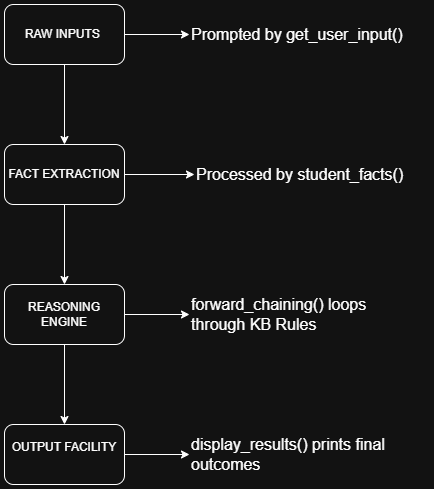

The diagram above was exported from draw.io. Its source (the exported page's mxGraphModel, read from the mxfile embedded in the PNG):
<mxGraphModel dx="1155" dy="676" grid="1" gridSize="10" guides="1" tooltips="1" connect="1" arrows="1" fold="1" page="1" pageScale="1" pageWidth="850" pageHeight="1100" math="0" shadow="0">
  <root>
    <mxCell id="0" />
    <mxCell id="1" parent="0" />
    <mxCell id="Y4Lgep4VVlIplI8ZSVt8-3" edge="1" parent="1" source="Y4Lgep4VVlIplI8ZSVt8-1" style="edgeStyle=orthogonalEdgeStyle;rounded=0;orthogonalLoop=1;jettySize=auto;html=1;" target="Y4Lgep4VVlIplI8ZSVt8-2" value="">
      <mxGeometry relative="1" as="geometry" />
    </mxCell>
    <mxCell id="Y4Lgep4VVlIplI8ZSVt8-11" edge="1" parent="1" source="Y4Lgep4VVlIplI8ZSVt8-1" style="edgeStyle=orthogonalEdgeStyle;rounded=0;orthogonalLoop=1;jettySize=auto;html=1;" target="Y4Lgep4VVlIplI8ZSVt8-10" value="">
      <mxGeometry relative="1" as="geometry" />
    </mxCell>
    <mxCell id="Y4Lgep4VVlIplI8ZSVt8-1" parent="1" style="rounded=1;whiteSpace=wrap;html=1;" value="RAW INPUTS&amp;nbsp;" vertex="1">
      <mxGeometry height="60" width="120" x="240" y="240" as="geometry" />
    </mxCell>
    <mxCell id="Y4Lgep4VVlIplI8ZSVt8-5" edge="1" parent="1" source="Y4Lgep4VVlIplI8ZSVt8-2" style="edgeStyle=orthogonalEdgeStyle;rounded=0;orthogonalLoop=1;jettySize=auto;html=1;" target="Y4Lgep4VVlIplI8ZSVt8-4" value="">
      <mxGeometry relative="1" as="geometry" />
    </mxCell>
    <mxCell id="Y4Lgep4VVlIplI8ZSVt8-13" edge="1" parent="1" source="Y4Lgep4VVlIplI8ZSVt8-2" style="edgeStyle=orthogonalEdgeStyle;rounded=0;orthogonalLoop=1;jettySize=auto;html=1;" target="Y4Lgep4VVlIplI8ZSVt8-12" value="">
      <mxGeometry relative="1" as="geometry" />
    </mxCell>
    <mxCell id="Y4Lgep4VVlIplI8ZSVt8-2" parent="1" style="whiteSpace=wrap;html=1;rounded=1;" value="FACT EXTRACTION" vertex="1">
      <mxGeometry height="60" width="120" x="240" y="380" as="geometry" />
    </mxCell>
    <mxCell id="Y4Lgep4VVlIplI8ZSVt8-7" edge="1" parent="1" source="Y4Lgep4VVlIplI8ZSVt8-4" style="edgeStyle=orthogonalEdgeStyle;rounded=0;orthogonalLoop=1;jettySize=auto;html=1;" target="Y4Lgep4VVlIplI8ZSVt8-6" value="">
      <mxGeometry relative="1" as="geometry" />
    </mxCell>
    <mxCell id="Y4Lgep4VVlIplI8ZSVt8-16" edge="1" parent="1" source="Y4Lgep4VVlIplI8ZSVt8-4" style="edgeStyle=orthogonalEdgeStyle;rounded=0;orthogonalLoop=1;jettySize=auto;html=1;" target="Y4Lgep4VVlIplI8ZSVt8-15" value="">
      <mxGeometry relative="1" as="geometry" />
    </mxCell>
    <mxCell id="Y4Lgep4VVlIplI8ZSVt8-4" parent="1" style="whiteSpace=wrap;html=1;rounded=1;" value="REASONING ENGINE" vertex="1">
      <mxGeometry height="60" width="120" x="240" y="520" as="geometry" />
    </mxCell>
    <mxCell id="Y4Lgep4VVlIplI8ZSVt8-18" edge="1" parent="1" source="Y4Lgep4VVlIplI8ZSVt8-6" style="edgeStyle=orthogonalEdgeStyle;rounded=0;orthogonalLoop=1;jettySize=auto;html=1;" target="Y4Lgep4VVlIplI8ZSVt8-17" value="">
      <mxGeometry relative="1" as="geometry" />
    </mxCell>
    <mxCell id="Y4Lgep4VVlIplI8ZSVt8-6" parent="1" style="whiteSpace=wrap;html=1;rounded=1;" value="&#10;OUTPUT FACILITY&#10;&#10;" vertex="1">
      <mxGeometry height="60" width="120" x="240" y="660" as="geometry" />
    </mxCell>
    <mxCell id="Y4Lgep4VVlIplI8ZSVt8-10" parent="1" style="text;html=1;whiteSpace=wrap;strokeColor=none;fillColor=none;align=left;verticalAlign=middle;rounded=0;" value="&lt;font style=&quot;font-size: 16px;&quot;&gt;Prompted by get_user_input()&lt;/font&gt;" vertex="1">
      <mxGeometry height="30" width="235" x="425" y="255" as="geometry" />
    </mxCell>
    <mxCell id="Y4Lgep4VVlIplI8ZSVt8-12" parent="1" style="text;html=1;whiteSpace=wrap;strokeColor=none;fillColor=none;align=left;verticalAlign=middle;rounded=0;" value="&lt;font style=&quot;font-size: 16px;&quot;&gt;Processed by student_facts()&lt;/font&gt;" vertex="1">
      <mxGeometry height="30" width="235" x="430" y="395" as="geometry" />
    </mxCell>
    <mxCell id="Y4Lgep4VVlIplI8ZSVt8-15" parent="1" style="text;html=1;whiteSpace=wrap;strokeColor=none;fillColor=none;align=left;verticalAlign=middle;rounded=0;" value="&lt;font style=&quot;font-size: 16px;&quot;&gt;forward_chaining() loops through KB Rules&lt;/font&gt;" vertex="1">
      <mxGeometry height="30" width="235" x="425" y="535" as="geometry" />
    </mxCell>
    <mxCell id="Y4Lgep4VVlIplI8ZSVt8-17" parent="1" style="text;html=1;whiteSpace=wrap;strokeColor=none;fillColor=none;align=left;verticalAlign=middle;rounded=0;" value="&lt;font style=&quot;font-size: 16px;&quot;&gt;display_results() prints final outcomes&lt;/font&gt;" vertex="1">
      <mxGeometry height="30" width="235" x="425" y="675" as="geometry" />
    </mxCell>
  </root>
</mxGraphModel>